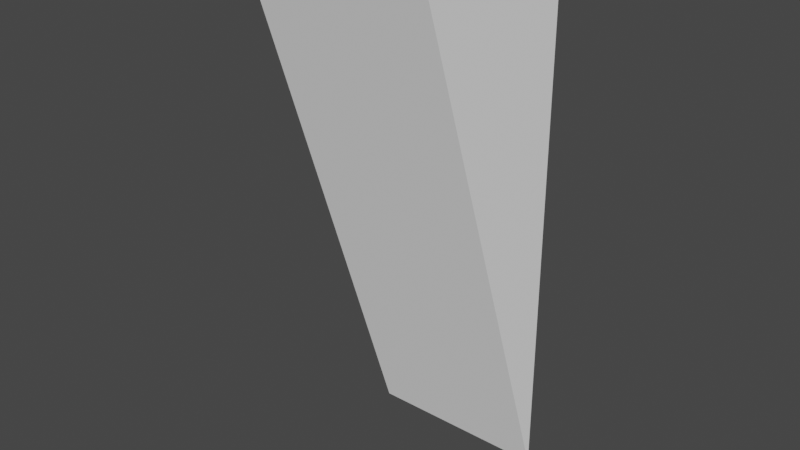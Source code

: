 # Source: ramp.blend  (saved by Blender 3.6.11; exported with 4.5.12 LTS)
import bpy
from mathutils import Matrix  # noqa: F401  (used for matrix-valued properties, if any)

bpy.ops.wm.read_factory_settings(use_empty=True)
scene = bpy.context.scene
scene.name = 'Scene'

# ---- materials (node trees are filled in below, after node groups)
mat_material_001 = bpy.data.materials.new('Material.001')
mat_material_001.use_backface_culling = True
mat_material_001.use_transparent_shadow = False
mat_material_001.diffuse_color = (1.0, 1.0, 1.0, 1.0)

# ---- material node trees
mat_material_001.use_nodes = True; mat_material_001.node_tree.nodes.clear()
_N = mat_material_001.node_tree.nodes; _L = mat_material_001.node_tree.links
n0 = _N.new('ShaderNodeBsdfPrincipled'); n0.name = 'Principled BSDF'; n0.location = (10, 300)
n0.distribution = 'GGX'
n0.subsurface_method = 'RANDOM_WALK_SKIN'
n0.inputs[0].default_value = (1.0, 1.0, 1.0, 1.0)
n0.inputs[2].default_value = 1.0
n0.inputs[27].default_value = (0.0, 0.0, 0.0, 1.0)
n0.inputs[28].default_value = 1.0
n1 = _N.new('ShaderNodeOutputMaterial'); n1.name = 'Material Output'; n1.location = (320, 270)
_L.new(n0.outputs[0], n1.inputs[0])
n1.is_active_output = True

# ---- world
world_world = bpy.data.worlds.new('World'); scene.world = world_world
world_world.use_nodes = True; world_world.node_tree.nodes.clear()
_N = world_world.node_tree.nodes; _L = world_world.node_tree.links
n0 = _N.new('ShaderNodeOutputWorld'); n0.name = 'World Output'; n0.location = (300, 300)
n1 = _N.new('ShaderNodeBackground'); n1.name = 'Background'; n1.location = (10, 300)
n1.inputs[0].default_value = (0.05088, 0.05088, 0.05088, 1.0)
_L.new(n1.outputs[0], n0.inputs[0])
n0.is_active_output = True
world_world.color = (0.05088, 0.05088, 0.05088)
world_world.use_sun_shadow = False
world_world.sun_shadow_jitter_overblur = 0.0

# ---- meshes
me_mesh_001 = bpy.data.meshes.new('Mesh.001')
me_mesh_001.from_pydata([(-1.251, -2.501, 0.0), (-1.251, 0.0, 0.0), (-1.251, -2.501, 7.501), (-1.251, -2.501, 7.501), (1.251, -2.501, 7.501), (1.251, -2.501, 0.0), (1.251, -2.501, 0.0), (-1.251, -2.501, 0.0), (-1.251, -2.501, 7.501), (-1.251, -2.501, 0.0), (1.251, -2.501, 0.0), (0.5, -1.0, 0.0), (1.251, -2.501, 0.0), (1.251, 0.0, 0.0), (0.5, -1.0, 0.0), (0.2505, -1.0, 0.0), (-1.251, -2.501, 0.0), (0.5, -1.0, 0.0), (0.5, -1.0, 0.0), (1.251, 0.0, 0.0), (0.5, -0.7506, 0.0), (-0.5, 0.0, 0.0), (-1.251, 0.0, 0.0), (-0.5, -1.0, 0.0), (-1.251, 0.0, 0.0), (-1.251, -2.501, 0.0), (-0.5, -1.0, 0.0), (-0.5, -1.0, 0.0), (-1.251, -2.501, 0.0), (0.2505, -1.0, 0.0), (0.5, -0.7506, 0.0), (1.251, 0.0, 0.0), (0.5, 0.0, 0.0), (0.5, 0.0, 0.0), (1.251, 0.0, 0.0), (1.251, -2.501, 7.501), (1.251, -2.501, 7.501), (-0.5, 0.0, 0.0), (0.5, 0.0, 0.0), (1.251, -2.501, 7.501), (-1.251, 0.0, 0.0), (-0.5, 0.0, 0.0), (1.251, -2.501, 7.501), (-1.251, -2.501, 7.501), (-1.251, 0.0, 0.0), (1.251, -2.501, 7.501), (1.251, 0.0, 0.0), (1.251, -2.501, 0.0), (0.5, -0.7506, 0.0), (0.5, 0.0, 0.0), (0.2505, -1.0, 0.0), (0.2505, -1.0, 0.0), (0.5, -1.0, 0.0), (0.5, -0.7506, 0.0), (0.5, 0.0, 0.0), (-0.5, -1.0, 0.0), (0.2505, -1.0, 0.0), (0.5, 0.0, 0.0), (-0.5, 0.0, 0.0), (-0.5, -1.0, 0.0)], [], [(0, 2, 1), (3, 5, 4), (6, 8, 7), (9, 11, 10), (12, 14, 13), (15, 17, 16), (18, 20, 19), (21, 23, 22), (24, 26, 25), (27, 29, 28), (30, 32, 31), (33, 35, 34), (36, 38, 37), (39, 41, 40), (42, 44, 43), (45, 47, 46), (48, 50, 49), (51, 53, 52), (54, 56, 55), (57, 59, 58)])
me_mesh_001.polygons.foreach_set('use_smooth', [0, 0, 0, 0, 0, 0, 0, 0, 0, 0, 0, 0, 1, 1, 1, 0, 0, 0, 0, 0])
_uv = me_mesh_001.uv_layers.new(name='UVMap')
_uv.uv.foreach_set('vector', [0.5, 0.0, 0.5, 0.5, 0.0, 0.0, 0.0, 1.0, 1.0, 0.8333, 1.0, 1.0, 1.0, 0.8333, 0.0, 1.0, 0.0, 0.8333, 0.0, 0.8333, 0.6999, 0.7333, 1.0, 0.8333, 1.0, 0.8333, 0.6999, 0.7333, 1.0, 0.6667, 0.6002, 0.7333, 0.6999, 0.7333, 0.0, 0.8333, 0.6999, 0.7333, 0.6999, 0.7167, 1.0, 0.6667, 0.3001, 0.6667, 0.3001, 0.7333, 0.0, 0.6667, 0.0, 0.6667, 0.3001, 0.7333, 0.0, 0.8333, 0.3001, 0.7333, 0.6002, 0.7333, 0.0, 0.8333, 0.6999, 0.7167, 0.6999, 0.6667, 1.0, 0.6667, 0.6999, 0.6667, 1.0, 0.5, 1.0, 0.6667, 1.0, 0.5, 0.6999, 0.6667, 0.3001, 0.6667, 1.0, 0.5, 0.3001, 0.6667, 0.0, 0.6667, 1.0, 0.5, 0.0, 0.6667, 0.0, 0.5, 0.5, 0.5, 0.5, 0.0, 1.0, 0.0, 1.0, 0.7918, 0.7505, 0.8333, 1.0, 0.6667, 0.7505, 0.8333, 1.0, 0.7918, 1.0, 0.8333, 1.0, 0.6667, 0.7505, 0.8333, 0.0, 0.8333, 1.0, 0.6667, 0.0, 0.8333, 0.0, 0.6667])
me_mesh_001.materials.append(mat_material_001)
me_mesh_001.update()
me_mesh_001.normals_split_custom_set([tuple(v) for v in zip(*[iter([-1.0, 0.0, 0.0, -1.0, 0.0, 0.0, -1.0, 0.0, 0.0, 0.0, -1.0, 0.0, 0.0, -1.0, 0.0, 0.0, -1.0, 0.0, 0.0, -1.0, 0.0, 0.0, -1.0, 0.0, 0.0, -1.0, 0.0, 0.0, 0.0, -1.0, 0.0, 0.0, -1.0, 0.0, 0.0, -1.0, 0.0, 0.0, -1.0, 0.0, 0.0, -1.0, 0.0, 0.0, -1.0, 0.0, 0.0, -1.0, 0.0, 0.0, -1.0, 0.0, 0.0, -1.0, 0.0, 0.0, -1.0, 0.0, 0.0, -1.0, 0.0, 0.0, -1.0, 0.0, 0.0, -1.0, 0.0, 0.0, -1.0, 0.0, 0.0, -1.0, 0.0, 0.0, -1.0, 0.0, 0.0, -1.0, 0.0, 0.0, -1.0, 0.0, 0.0, -1.0, 0.0, 0.0, -1.0, 0.0, 0.0, -1.0, 0.0, 0.0, -1.0, 0.0, 0.0, -1.0, 0.0, 0.0, -1.0, 0.0, 0.9487, 0.3163, 0.0, 0.9487, 0.3163, 0.0, 0.9487, 0.3163, 0.0, 0.9487, 0.3163, 0.0, 0.9487, 0.3163, 0.0, 0.9487, 0.3163, 0.0, 0.9487, 0.3163, 0.0, 0.9487, 0.3163, 0.0, 0.9487, 0.3163, 0.0, 0.9487, 0.3163, 0.0, 0.9487, 0.3163, 0.0, 0.9487, 0.3163, 1.0, 0.0, 0.0, 1.0, 0.0, 0.0, 1.0, 0.0, 0.0, 0.0, 0.0, -1.0, 0.0, 0.0, -1.0, 0.0, 0.0, -1.0, 0.0, 0.0, -1.0, 0.0, 0.0, -1.0, 0.0, 0.0, -1.0, 0.0, 0.0, -1.0, 0.0, 0.0, -1.0, 0.0, 0.0, -1.0, 0.0, 0.0, -1.0, 0.0, 0.0, -1.0, 0.0, 0.0, -1.0])] * 3)])

# ---- objects
ob_ramp = bpy.data.objects.new('Ramp', me_mesh_001)

# ---- transforms, parenting, visibility, modifiers, constraints
ob_ramp.location = (0.0, 0.0, 0.0)
ob_ramp.rotation_mode = 'QUATERNION'
ob_ramp.rotation_quaternion = (0.0, 0.0, 0.0, 9.358e-24)

# ---- collection membership
scene.collection.objects.link(ob_ramp)

# ---- scene / render settings (as saved in the file)
scene.frame_start = 1; scene.frame_end = 250; scene.frame_set(1)
scene.render.engine = 'BLENDER_EEVEE_NEXT'
scene.cycles.sampling_pattern = 'TABULATED_SOBOL'
scene.view_settings.view_transform = 'Filmic'
bpy.context.view_layer.update()

# ---- added for rendering (the .blend has no active camera and no usable light): camera, sun
cam_auto = bpy.data.cameras.new('AutoCamera')
cam_auto.lens = 50.0
cam_auto.sensor_width = 36.0
cam_auto.clip_end = 1000.0
ob_auto_camera = bpy.data.objects.new('AutoCamera', cam_auto)
scene.collection.objects.link(ob_auto_camera)
ob_auto_camera.location = (7.67305, -7.95716, 2.38794)
ob_auto_camera.rotation_euler = (1.09748, -7.21219e-08, 0.694738)
scene.camera = ob_auto_camera
light_auto_sun = bpy.data.lights.new('AutoSun', 'SUN')
light_auto_sun.energy = 3.0
light_auto_sun.angle = 0.0523599
ob_auto_sun = bpy.data.objects.new('AutoSun', light_auto_sun)
scene.collection.objects.link(ob_auto_sun)
ob_auto_sun.rotation_euler = (0.872665, 0.174533, 0.523599)
bpy.context.view_layer.update()
